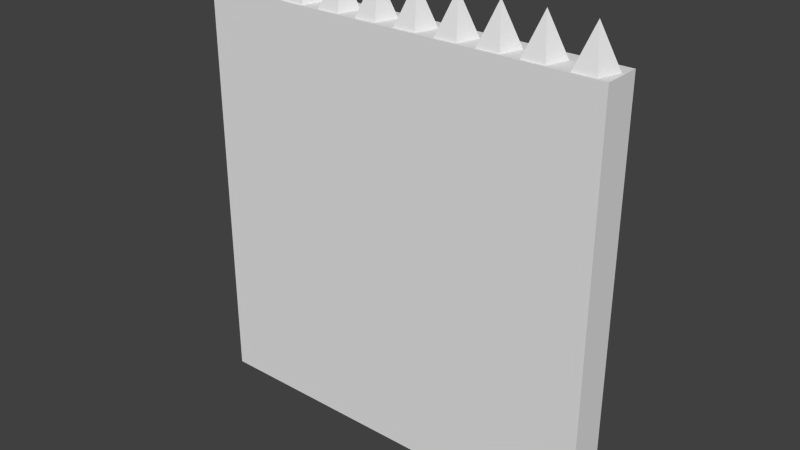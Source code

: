# Source: mur.blend  (saved by Blender 2.63.0; exported with 4.5.12 LTS)
import bpy
from mathutils import Matrix  # noqa: F401  (used for matrix-valued properties, if any)

bpy.ops.wm.read_factory_settings(use_empty=True)
scene = bpy.context.scene
scene.name = 'Scene'

# ---- collections
col_collection_1 = bpy.data.collections.new('Collection 1'); scene.collection.children.link(col_collection_1)

# ---- world
world_world = bpy.data.worlds.new('World'); scene.world = world_world
world_world.color = (0.05088, 0.05088, 0.05088)
world_world.use_sun_shadow = False
world_world.sun_shadow_jitter_overblur = 0.0
world_world.cycles.sampling_method = 'MANUAL'
world_world.cycles.sample_map_resolution = 256

# ---- meshes
me_plane = bpy.data.meshes.new('Plane')
me_plane.from_pydata([(-9.735e-08, -0.5, -0.005775), (-1.0, -0.5, -0.005775), (9.735e-08, 0.5, -0.005775), (-1.0, 0.5, -0.005775), (-9.735e-08, -0.5, -0.09784), (-1.0, -0.5, -0.09784), (9.735e-08, 0.5, -0.09784), (-1.0, 0.5, -0.09784), (-0.002507, 0.3996, -0.06187), (-0.002507, 0.3823, -0.008742), (-0.002507, 0.4509, -0.09439), (0.09253, 0.3544, -0.04719), (-0.002507, 0.4057, -0.06156), (-0.002507, 0.3265, -0.008742), (-0.002507, 0.423, -0.008429), (0.09253, 0.4509, -0.04687), (-0.002507, 0.4789, -0.008429), (-0.002507, 0.3092, -0.06187), (-0.002507, 0.4961, -0.06156), (-0.002507, 0.3544, -0.09471), (-0.002507, 0.3018, -0.06156), (-0.002507, 0.2845, -0.008429), (0.09253, 0.2566, -0.04687), (-0.002507, 0.2287, -0.008429), (-0.002507, 0.2114, -0.06156), (-0.002507, 0.2566, -0.09439), (-0.002507, 0.2023, -0.06311), (-0.002507, 0.185, -0.009984), (0.09253, 0.1571, -0.04843), (-0.002507, 0.1292, -0.009984), (-0.002507, 0.1119, -0.06311), (-0.002507, 0.1571, -0.09595), (-0.002507, 0.1034, -0.06467), (-0.002507, 0.08615, -0.01154), (0.09253, 0.05822, -0.04998), (-0.002507, 0.03028, -0.01154), (-0.002507, 0.01302, -0.06467), (-0.002507, 0.05822, -0.0975), (-0.002507, 0.001909, -0.06389), (-0.002507, -0.01535, -0.01076), (0.09253, -0.04328, -0.04921), (-0.002507, -0.07122, -0.01076), (-0.002507, -0.08848, -0.06389), (-0.002507, -0.04328, -0.09673), (-0.002507, -0.09915, -0.06277), (-0.002507, -0.1164, -0.009642), (0.09253, -0.1443, -0.04809), (-0.002507, -0.1723, -0.009642), (-0.002507, -0.1895, -0.06277), (-0.002507, -0.1443, -0.09561), (-0.002507, -0.1979, -0.06212), (-0.002507, -0.2152, -0.008994), (0.09253, -0.2431, -0.04744), (-0.002507, -0.2711, -0.008994), (-0.002507, -0.2883, -0.06212), (-0.002507, -0.2431, -0.09496), (-0.002507, -0.2972, -0.06212), (-0.002507, -0.3144, -0.008994), (0.09253, -0.3424, -0.04744), (-0.002507, -0.3703, -0.008994), (-0.002507, -0.3876, -0.06212), (-0.002507, -0.3424, -0.09496), (-0.002507, -0.4033, -0.06277), (-0.002507, -0.4206, -0.009642), (0.09253, -0.4485, -0.04809), (-0.002507, -0.4764, -0.009642), (-0.002507, -0.4937, -0.06277), (-0.002507, -0.4485, -0.09561)], [], [(2, 0, 1, 3), (6, 7, 5, 4), (3, 1, 5, 7), (0, 2, 6, 4), (4, 5, 1, 0), (2, 3, 7, 6), (16, 15, 18), (10, 15, 12), (23, 22, 21), (18, 15, 10), (12, 15, 14), (25, 24, 23, 21, 20), (14, 15, 16), (19, 17, 13, 9, 8), (13, 11, 9), (17, 11, 13), (8, 11, 19), (19, 11, 17), (24, 22, 23), (9, 11, 8), (10, 12, 14, 16, 18), (20, 22, 25), (25, 22, 24), (21, 22, 20), (29, 28, 27), (31, 30, 29, 27, 26), (30, 28, 29), (26, 28, 31), (31, 28, 30), (27, 28, 26), (35, 34, 33), (37, 36, 35, 33, 32), (36, 34, 35), (32, 34, 37), (37, 34, 36), (33, 34, 32), (41, 40, 39), (43, 42, 41, 39, 38), (42, 40, 41), (38, 40, 43), (43, 40, 42), (39, 40, 38), (47, 46, 45), (49, 48, 47, 45, 44), (48, 46, 47), (44, 46, 49), (49, 46, 48), (45, 46, 44), (53, 52, 51), (55, 54, 53, 51, 50), (54, 52, 53), (50, 52, 55), (55, 52, 54), (51, 52, 50), (59, 58, 57), (61, 60, 59, 57, 56), (60, 58, 59), (56, 58, 61), (61, 58, 60), (57, 58, 56), (65, 64, 63), (67, 66, 65, 63, 62), (66, 64, 65), (62, 64, 67), (67, 64, 66), (63, 64, 62)])
_uv = me_plane.uv_layers.new(name='UVMap')
_uv.uv.foreach_set('vector', [0.6667, 0.7628, 0.3384, 0.7628, 0.3384, 0.4344, 0.6667, 0.4344, 0.6667, 0.07589, 0.6667, 0.4042, 0.3384, 0.4042, 0.3384, 0.07589, 0.6667, 0.4344, 0.3384, 0.4344, 0.3384, 0.4042, 0.6667, 0.4042, 0.3384, 0.04566, 0.6667, 0.04566, 0.6667, 0.07589, 0.3384, 0.07589, 0.01007, 0.4042, 0.3384, 0.4042, 0.3384, 0.4344, 0.01007, 0.4344, 0.9951, 0.4344, 0.6667, 0.4344, 0.6667, 0.4042, 0.9951, 0.4042, 0.4073, 0.8428, 0.441, 0.8519, 0.4073, 0.8611, 0.4166, 0.8769, 0.441, 0.8519, 0.4327, 0.8858, 0.3124, 0.77, 0.2874, 0.7944, 0.2966, 0.7607, 0.4073, 0.8611, 0.441, 0.8519, 0.4166, 0.8769, 0.4327, 0.8181, 0.441, 0.8519, 0.4166, 0.827, 0.733, 0.8289, 0.7222, 0.814, 0.733, 0.7992, 0.7505, 0.8049, 0.7505, 0.8232, 0.4166, 0.827, 0.441, 0.8519, 0.4073, 0.8428, 0.7228, 0.8719, 0.7171, 0.8544, 0.732, 0.8437, 0.7468, 0.8544, 0.7411, 0.8719, 0.2221, 0.5936, 0.2471, 0.5692, 0.2379, 0.6029, 0.2132, 0.5776, 0.2471, 0.5692, 0.2221, 0.5936, 0.2563, 0.6029, 0.2471, 0.5692, 0.2721, 0.5936, 0.2721, 0.5936, 0.2471, 0.5692, 0.281, 0.5776, 0.3213, 0.7861, 0.2874, 0.7944, 0.3124, 0.77, 0.2379, 0.6029, 0.2471, 0.5692, 0.2563, 0.6029, 0.692, 0.8508, 0.6746, 0.8451, 0.6746, 0.8268, 0.692, 0.8211, 0.7028, 0.836, 0.2783, 0.7607, 0.2874, 0.7944, 0.2625, 0.77, 0.2625, 0.77, 0.2874, 0.7944, 0.2536, 0.7861, 0.2966, 0.7607, 0.2874, 0.7944, 0.2783, 0.7607, 0.1171, 0.6031, 0.09208, 0.6275, 0.1012, 0.5938, 0.6879, 0.894, 0.6731, 0.8832, 0.6788, 0.8657, 0.6971, 0.8657, 0.7028, 0.8832, 0.126, 0.6191, 0.09208, 0.6275, 0.1171, 0.6031, 0.0829, 0.5938, 0.09208, 0.6275, 0.0671, 0.6031, 0.0671, 0.6031, 0.09208, 0.6275, 0.05819, 0.6191, 0.1012, 0.5938, 0.09208, 0.6275, 0.0829, 0.5938, 0.1544, 0.6653, 0.1793, 0.6409, 0.1702, 0.6746, 0.7566, 0.8606, 0.7509, 0.8432, 0.7657, 0.8324, 0.7806, 0.8432, 0.7749, 0.8606, 0.1455, 0.6492, 0.1793, 0.6409, 0.1544, 0.6653, 0.1885, 0.6746, 0.1793, 0.6409, 0.2043, 0.6653, 0.2043, 0.6653, 0.1793, 0.6409, 0.2132, 0.6492, 0.1702, 0.6746, 0.1793, 0.6409, 0.1885, 0.6746, 0.2366, 0.7618, 0.2116, 0.7862, 0.2208, 0.7525, 0.6583, 0.9169, 0.6434, 0.9061, 0.6491, 0.8887, 0.6674, 0.8887, 0.6731, 0.9061, 0.2455, 0.7779, 0.2116, 0.7862, 0.2366, 0.7618, 0.2024, 0.7525, 0.2116, 0.7862, 0.1866, 0.7618, 0.1866, 0.7618, 0.2116, 0.7862, 0.1777, 0.7779, 0.2208, 0.7525, 0.2116, 0.7862, 0.2024, 0.7525, 0.2968, 0.7024, 0.2718, 0.7268, 0.281, 0.6931, 0.5783, 0.896, 0.5634, 0.8852, 0.5691, 0.8678, 0.5874, 0.8678, 0.5931, 0.8852, 0.3057, 0.7185, 0.2718, 0.7268, 0.2968, 0.7024, 0.2627, 0.6931, 0.2718, 0.7268, 0.2469, 0.7024, 0.2469, 0.7024, 0.2718, 0.7268, 0.238, 0.7185, 0.281, 0.6931, 0.2718, 0.7268, 0.2627, 0.6931, 0.347, 0.7942, 0.3713, 0.8192, 0.3377, 0.81, 0.6131, 0.8483, 0.6075, 0.8309, 0.6223, 0.8201, 0.6371, 0.8309, 0.6315, 0.8483, 0.363, 0.7853, 0.3713, 0.8192, 0.347, 0.7942, 0.3377, 0.8283, 0.3713, 0.8192, 0.347, 0.8442, 0.347, 0.8442, 0.3713, 0.8192, 0.363, 0.8531, 0.3377, 0.81, 0.3713, 0.8192, 0.3377, 0.8283, 0.06376, 0.6795, 0.08811, 0.7045, 0.05445, 0.6953, 0.5644, 0.8508, 0.5536, 0.836, 0.5644, 0.8211, 0.5819, 0.8268, 0.5819, 0.8451, 0.07979, 0.6706, 0.08811, 0.7045, 0.06376, 0.6795, 0.05445, 0.7137, 0.08811, 0.7045, 0.06376, 0.7295, 0.06376, 0.7295, 0.08811, 0.7045, 0.07979, 0.7384, 0.05445, 0.6953, 0.08811, 0.7045, 0.05445, 0.7137, 0.1205, 0.7329, 0.1455, 0.7085, 0.1363, 0.7422, 0.6566, 0.8785, 0.6392, 0.8728, 0.6392, 0.8544, 0.6566, 0.8488, 0.6674, 0.8636, 0.1116, 0.7168, 0.1455, 0.7085, 0.1205, 0.7329, 0.1547, 0.7422, 0.1455, 0.7085, 0.1705, 0.7329, 0.1705, 0.7329, 0.1455, 0.7085, 0.1794, 0.7168, 0.1363, 0.7422, 0.1455, 0.7085, 0.1547, 0.7422])
me_plane.use_remesh_preserve_volume = False
me_plane.use_remesh_preserve_attributes = False
me_plane.use_mirror_vertex_groups = False
me_plane.update()

# ---- objects
ob_plane = bpy.data.objects.new('Plane', me_plane)

# ---- transforms, parenting, visibility, modifiers, constraints
ob_plane.location = (0.0, 0.0, 1.0)
ob_plane.rotation_euler = (1.571, -1.571, 0.0)
ob_plane.lineart.crease_threshold = 0.0

# ---- collection membership
col_collection_1.objects.link(ob_plane)

# ---- scene / render settings (as saved in the file)
scene.frame_start = 1; scene.frame_end = 250; scene.frame_set(1)
scene.render.engine = 'BLENDER_EEVEE_NEXT'
scene.render.image_settings.color_mode = 'RGB'
scene.render.image_settings.compression = 90
scene.render.resolution_percentage = 50
scene.render.dither_intensity = 0.0
scene.render.bake_margin = 2
scene.render.bake_bias = 0.0
scene.cycles.use_denoising = False
scene.cycles.samples = 10
scene.cycles.sampling_pattern = 'TABULATED_SOBOL'
scene.cycles.light_sampling_threshold = 0.0
scene.cycles.use_adaptive_sampling = False
scene.cycles.use_light_tree = False
scene.cycles.blur_glossy = 0.0
scene.cycles.volume_bounces = 1
scene.cycles.pixel_filter_type = 'GAUSSIAN'
scene.cycles.sample_clamp_indirect = 0.0
scene.view_settings.view_transform = 'Standard'
bpy.context.view_layer.update()

# ---- added for rendering (the .blend has no active camera and no usable light): camera, sun
cam_auto = bpy.data.cameras.new('AutoCamera')
cam_auto.lens = 50.0
cam_auto.sensor_width = 36.0
cam_auto.clip_end = 1000.0
ob_auto_camera = bpy.data.objects.new('AutoCamera', cam_auto)
scene.collection.objects.link(ob_auto_camera)
ob_auto_camera.location = (1.37299, -1.59578, 1.64466)
ob_auto_camera.rotation_euler = (1.09748, -7.21219e-08, 0.694738)
scene.camera = ob_auto_camera
light_auto_sun = bpy.data.lights.new('AutoSun', 'SUN')
light_auto_sun.energy = 3.0
light_auto_sun.angle = 0.0523599
ob_auto_sun = bpy.data.objects.new('AutoSun', light_auto_sun)
scene.collection.objects.link(ob_auto_sun)
ob_auto_sun.rotation_euler = (0.872665, 0.174533, 0.523599)
bpy.context.view_layer.update()
